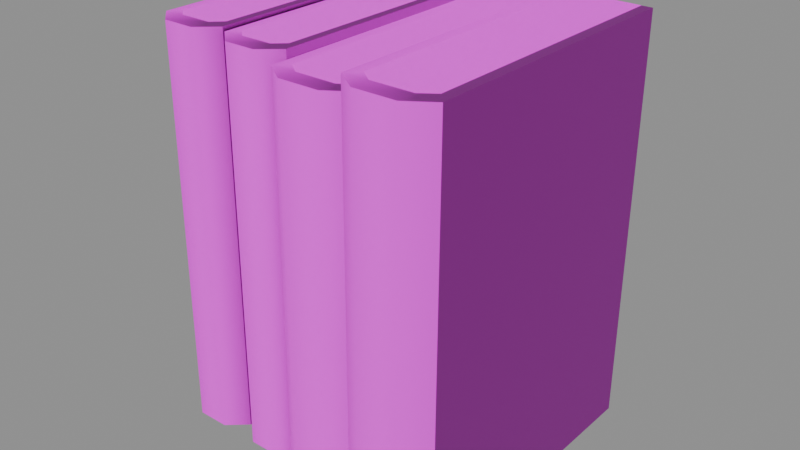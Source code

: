 # Source: book_group_small_2.blend  (saved by Blender 5.1.30; exported with 4.5.12 LTS)
import bpy
from mathutils import Matrix  # noqa: F401  (used for matrix-valued properties, if any)

bpy.ops.wm.read_factory_settings(use_empty=True)
scene = bpy.context.scene
scene.name = 'Scene'

# ---- images (referenced by path relative to the original .blend; pixels are not part of the script)
import os
ASSET_DIR = os.environ.get("B2B_ASSET_DIR", "")  # directory of the original .blend (textures are referenced by path, not embedded)
HERE = os.path.dirname(os.path.abspath(__file__))  # packed textures are extracted next to this script under _unpacked/

def load_image(name, relpath, width, height, colorspace="sRGB"):
    """Load a texture the original file referenced (path relative to the .blend, or extracted next to this script)."""
    p = next((c for c in (os.path.join(HERE, relpath), os.path.join(ASSET_DIR, relpath)) if relpath and os.path.exists(c)), "")
    if p:
        img = bpy.data.images.load(p, check_existing=True)
        img.name = name
    else:  # same state as the original file: an image datablock whose file is absent (Cycles renders it pink)
        img = bpy.data.images.new(name, width, height)
        img.source = "FILE"
        img.filepath = "//" + (relpath or name)
    img.colorspace_settings.name = colorspace
    return img
img_t_trim_props_basecolor_png = load_image('T_Trim_Props_BaseColor.png', 'T_Trim_Props_BaseColor.png', 1024, 1024, 'sRGB')
img_t_trim_props_normal_png = load_image('T_Trim_Props_Normal.png', 'T_Trim_Props_Normal.png', 1024, 1024, 'Non-Color')

# ---- materials (node trees are filled in below, after node groups)
mat_mi_trim_props_vertex = bpy.data.materials.new('MI_Trim_Props_Vertex')
mat_mi_trim_props_vertex.roughness = 0.8727

# ---- material node trees
mat_mi_trim_props_vertex.use_nodes = True; mat_mi_trim_props_vertex.node_tree.nodes.clear()
_N = mat_mi_trim_props_vertex.node_tree.nodes; _L = mat_mi_trim_props_vertex.node_tree.links
n0 = _N.new('ShaderNodeBsdfPrincipled'); n0.name = 'Principled BSDF'; n0.location = (-200, 100)
n0.inputs[2].default_value = 0.8727
n1 = _N.new('ShaderNodeOutputMaterial'); n1.name = 'Material Output'; n1.location = (200, 100)
n2 = _N.new('ShaderNodeNormalMap'); n2.name = 'Normal Map'; n2.location = (-600, -600)
n2.label = 'Normal/Map'
n3 = _N.new('ShaderNodeTexImage'); n3.name = 'Image Texture'; n3.location = (-600, 300)
n3.image = img_t_trim_props_basecolor_png
n4 = _N.new('ShaderNodeTexImage'); n4.name = 'Image Texture.001'; n4.location = (-900, -1200)
n4.image = img_t_trim_props_normal_png
_L.new(n0.outputs[0], n1.inputs[0])
_L.new(n2.outputs[0], n0.inputs[5])
_L.new(n3.outputs[0], n0.inputs[0])
_L.new(n4.outputs[0], n2.inputs[1])
n1.is_active_output = True

# ---- meshes
me_cube_148 = bpy.data.meshes.new('Cube.148')
me_cube_148.from_pydata([(0.1161, -0.08395, 0.2818), (0.06862, -0.08418, 0.282), (0.1152, 0.1058, 0.2816), (0.06772, 0.1055, 0.2818), (0.1225, -0.09273, -0.0007776), (0.05996, -0.09304, -0.000517), (0.06112, -0.09251, 0.282), (0.1236, -0.0922, 0.2818), (0.1227, 0.1058, 0.2816), (0.06017, 0.1055, 0.2818), (0.1215, 0.1053, -0.001135), (0.05902, 0.105, -0.0008744), (0.07694, -0.1047, -0.0005878), (0.1054, -0.1046, -0.0007066), (0.07805, -0.1042, 0.2819), (0.1066, -0.1041, 0.2819), (0.07792, -0.0913, 0.2819), (0.1067, -0.09119, 0.2819), (0.1059, 0.1057, 0.2817), (0.07703, 0.1056, 0.2817), (0.05143, -0.06888, 0.2674), (0.003996, -0.06912, 0.2675), (0.05052, 0.1208, 0.2672), (0.00309, 0.1206, 0.2673), (0.05786, -0.07766, -0.0007776), (-0.004665, -0.07797, -0.000517), (-0.003512, -0.07745, 0.2676), (0.05902, -0.07714, 0.2674), (0.05807, 0.1209, 0.2672), (-0.004458, 0.1205, 0.2674), (0.05692, 0.1203, -0.001135), (-0.005611, 0.12, -0.0008744), (0.01232, -0.08966, -0.0005878), (0.04082, -0.08956, -0.0007066), (0.01342, -0.08911, 0.2675), (0.04202, -0.08901, 0.2675), (0.0133, -0.07623, 0.2675), (0.04207, -0.07613, 0.2674), (0.04123, 0.1208, 0.2672), (0.0124, 0.1206, 0.2673), (-0.009583, -0.05722, 0.2735), (-0.04636, -0.05746, 0.2737), (-0.01029, 0.1325, 0.2733), (-0.04706, 0.1322, 0.2734), (-0.004594, -0.066, -0.0007776), (-0.05307, -0.06631, -0.000517), (-0.05218, -0.06579, 0.2737), (-0.0037, -0.06548, 0.2735), (-0.004434, 0.1325, 0.2733), (-0.05291, 0.1322, 0.2735), (-0.005327, 0.132, -0.001135), (-0.0538, 0.1317, -0.0008744), (-0.03991, -0.07801, -0.0005878), (-0.01781, -0.0779, -0.0007066), (-0.03905, -0.07746, 0.2736), (-0.01688, -0.07735, 0.2736), (-0.03915, -0.06458, 0.2736), (-0.01684, -0.06447, 0.2736), (-0.01749, 0.1324, 0.2734), (-0.03984, 0.1323, 0.2734), (-0.05969, -0.05722, 0.2761), (-0.09646, -0.05746, 0.2762), (-0.06039, 0.1325, 0.2759), (-0.09716, 0.1322, 0.276), (-0.0547, -0.066, -0.0007776), (-0.1032, -0.06631, -0.000517), (-0.1023, -0.06579, 0.2762), (-0.0538, -0.06548, 0.2761), (-0.05454, 0.1325, 0.2759), (-0.103, 0.1322, 0.276), (-0.05543, 0.132, -0.001135), (-0.1039, 0.1317, -0.0008744), (-0.09001, -0.07801, -0.0005878), (-0.06791, -0.0779, -0.0007066), (-0.08915, -0.07746, 0.2762), (-0.06698, -0.07735, 0.2761), (-0.08925, -0.06458, 0.2762), (-0.06694, -0.06447, 0.2761), (-0.0676, 0.1324, 0.2759), (-0.08995, 0.1323, 0.276)], [], [(7, 4, 10, 8), (9, 11, 5, 6), (0, 7, 8, 2), (3, 9, 6, 1), (6, 14, 16, 1), (6, 5, 12, 14), (15, 7, 0, 17), (2, 18, 17, 0), (19, 3, 1, 16), (15, 14, 12, 13), (17, 16, 14, 15), (16, 17, 18, 19), (15, 13, 4, 7), (27, 24, 30, 28), (29, 31, 25, 26), (20, 27, 28, 22), (23, 29, 26, 21), (26, 34, 36, 21), (26, 25, 32, 34), (35, 27, 20, 37), (22, 38, 37, 20), (39, 23, 21, 36), (35, 34, 32, 33), (37, 36, 34, 35), (36, 37, 38, 39), (35, 33, 24, 27), (47, 44, 50, 48), (49, 51, 45, 46), (40, 47, 48, 42), (43, 49, 46, 41), (46, 54, 56, 41), (46, 45, 52, 54), (55, 47, 40, 57), (42, 58, 57, 40), (59, 43, 41, 56), (55, 54, 52, 53), (57, 56, 54, 55), (56, 57, 58, 59), (55, 53, 44, 47), (67, 64, 70, 68), (69, 71, 65, 66), (60, 67, 68, 62), (63, 69, 66, 61), (66, 74, 76, 61), (66, 65, 72, 74), (75, 67, 60, 77), (62, 78, 77, 60), (79, 63, 61, 76), (75, 74, 72, 73), (77, 76, 74, 75), (76, 77, 78, 79), (75, 73, 64, 67)])
me_cube_148.polygons.foreach_set('use_smooth', [True] * 52)
_k = set([(4, 7), (5, 6), (6, 9), (6, 14), (7, 8), (7, 15), (14, 15), (24, 27), (25, 26), (26, 29), (26, 34), (27, 28), (27, 35), (34, 35), (46, 49), (46, 54), (47, 48), (47, 55), (54, 55), (66, 69), (66, 74), (67, 68), (67, 75), (74, 75)])
me_cube_148.attributes.new('sharp_edge', 'BOOLEAN', 'EDGE').data.foreach_set('value', [ (min(e.vertices), max(e.vertices)) in _k for e in me_cube_148.edges])
_uv = me_cube_148.uv_layers.new(name='UVMap')
_uv.uv.foreach_set('vector', [0.2511, 0.8163, 0.2511, 0.5955, 0.3965, 0.5955, 0.3965, 0.8163, 0.3965, 0.8163, 0.3965, 0.5955, 0.2511, 0.5955, 0.2511, 0.8163, 0.6211, 0.5686, 0.6211, 0.5913, 0.9551, 0.5913, 0.9551, 0.5686, 0.149, 0.5686, 0.149, 0.5913, 0.483, 0.5913, 0.483, 0.5686, 0.483, 0.5913, 0.5204, 0.5913, 0.5101, 0.5686, 0.483, 0.5686, 0.2015, 0.5956, 0.2015, 0.8163, 0.2145, 0.8163, 0.2145, 0.5956, 0.5835, 0.5913, 0.6211, 0.5913, 0.6211, 0.5686, 0.5938, 0.5686, 0.29, 0.9122, 0.29, 0.9296, 0.6043, 0.9297, 0.6043, 0.9122, 0.29, 0.9834, 0.29, 1.001, 0.6043, 1.001, 0.6043, 0.9834, 0.2363, 0.5956, 0.2145, 0.5956, 0.2145, 0.8163, 0.2362, 0.8163, 0.5938, 0.5686, 0.5101, 0.5686, 0.5204, 0.5913, 0.5835, 0.5913, 0.6043, 0.9834, 0.6043, 0.9297, 0.29, 0.9296, 0.29, 0.9834, 0.2363, 0.5956, 0.2362, 0.8163, 0.2492, 0.8163, 0.2492, 0.5956, 0.8475, 0.8163, 0.8475, 0.5955, 0.9929, 0.5955, 0.9929, 0.8163, 0.9929, 0.8163, 0.9929, 0.5955, 0.8475, 0.5955, 0.8475, 0.8163, 0.6211, 0.5686, 0.6211, 0.5913, 0.9551, 0.5913, 0.9551, 0.5686, 0.149, 0.5686, 0.149, 0.5913, 0.483, 0.5913, 0.483, 0.5686, 0.483, 0.5913, 0.5204, 0.5913, 0.5101, 0.5686, 0.483, 0.5686, 0.7979, 0.5956, 0.7979, 0.8163, 0.8109, 0.8163, 0.8109, 0.5956, 0.5835, 0.5913, 0.6211, 0.5913, 0.6211, 0.5686, 0.5938, 0.5686, 0.29, 0.9122, 0.29, 0.9296, 0.6043, 0.9297, 0.6043, 0.9122, 0.29, 0.9834, 0.29, 1.001, 0.6043, 1.001, 0.6043, 0.9834, 0.8327, 0.5956, 0.8109, 0.5956, 0.8109, 0.8163, 0.8327, 0.8163, 0.5938, 0.5686, 0.5101, 0.5686, 0.5204, 0.5913, 0.5835, 0.5913, 0.6043, 0.9834, 0.6043, 0.9297, 0.29, 0.9296, 0.29, 0.9834, 0.8327, 0.5956, 0.8327, 0.8163, 0.8457, 0.8163, 0.8457, 0.5956, 0.2511, 0.8163, 0.2511, 0.5955, 0.3965, 0.5955, 0.3965, 0.8163, 0.3965, 0.8163, 0.3965, 0.5955, 0.2511, 0.5955, 0.2511, 0.8163, 0.6211, 0.5686, 0.6211, 0.5913, 0.9551, 0.5913, 0.9551, 0.5686, 0.149, 0.5686, 0.149, 0.5913, 0.483, 0.5913, 0.483, 0.5686, 0.483, 0.5913, 0.5204, 0.5913, 0.5101, 0.5686, 0.483, 0.5686, 0.2015, 0.5956, 0.2015, 0.8163, 0.2145, 0.8163, 0.2145, 0.5956, 0.5835, 0.5913, 0.6211, 0.5913, 0.6211, 0.5686, 0.5938, 0.5686, 0.29, 0.9122, 0.29, 0.9296, 0.6043, 0.9297, 0.6043, 0.9122, 0.29, 0.9834, 0.29, 1.001, 0.6043, 1.001, 0.6043, 0.9834, 0.2363, 0.5956, 0.2145, 0.5956, 0.2145, 0.8163, 0.2362, 0.8163, 0.5938, 0.5686, 0.5101, 0.5686, 0.5204, 0.5913, 0.5835, 0.5913, 0.6043, 0.9834, 0.6043, 0.9297, 0.29, 0.9296, 0.29, 0.9834, 0.2363, 0.5956, 0.2362, 0.8163, 0.2492, 0.8163, 0.2492, 0.5956, 0.8475, 0.8163, 0.8475, 0.5955, 0.9929, 0.5955, 0.9929, 0.8163, 0.9929, 0.8163, 0.9929, 0.5955, 0.8475, 0.5955, 0.8475, 0.8163, 0.6211, 0.5686, 0.6211, 0.5913, 0.9551, 0.5913, 0.9551, 0.5686, 0.149, 0.5686, 0.149, 0.5913, 0.483, 0.5913, 0.483, 0.5686, 0.483, 0.5913, 0.5204, 0.5913, 0.5101, 0.5686, 0.483, 0.5686, 0.7979, 0.5956, 0.7979, 0.8163, 0.8109, 0.8163, 0.8109, 0.5956, 0.5835, 0.5913, 0.6211, 0.5913, 0.6211, 0.5686, 0.5938, 0.5686, 0.29, 0.9122, 0.29, 0.9296, 0.6043, 0.9297, 0.6043, 0.9122, 0.29, 0.9834, 0.29, 1.001, 0.6043, 1.001, 0.6043, 0.9834, 0.8327, 0.5956, 0.8109, 0.5956, 0.8109, 0.8163, 0.8327, 0.8163, 0.5938, 0.5686, 0.5101, 0.5686, 0.5204, 0.5913, 0.5835, 0.5913, 0.6043, 0.9834, 0.6043, 0.9297, 0.29, 0.9296, 0.29, 0.9834, 0.8327, 0.5956, 0.8327, 0.8163, 0.8457, 0.8163, 0.8457, 0.5956])
_ca = me_cube_148.color_attributes.new('Attribute', 'BYTE_COLOR', 'CORNER')
_ca.data.foreach_set('color', [0.02122, 0.04092, 0.07421, 1.0, 0.02122, 0.04092, 0.07421, 1.0, 0.02122, 0.04092, 0.07421, 1.0, 0.02122, 0.04092, 0.07421, 1.0, 0.02122, 0.04092, 0.07421, 1.0, 0.02122, 0.04092, 0.07421, 1.0, 0.02122, 0.04092, 0.07421, 1.0, 0.02122, 0.04092, 0.07421, 1.0, 0.02122, 0.04092, 0.07421, 1.0, 0.02122, 0.04092, 0.07421, 1.0, 0.02122, 0.04092, 0.07421, 1.0, 0.02122, 0.04092, 0.07421, 1.0, 0.02122, 0.04092, 0.07421, 1.0, 0.02122, 0.04092, 0.07421, 1.0, 0.02122, 0.04092, 0.07421, 1.0, 0.02122, 0.04092, 0.07421, 1.0, 0.02122, 0.04092, 0.07421, 1.0, 0.02122, 0.04092, 0.07421, 1.0, 0.02122, 0.04092, 0.07421, 1.0, 0.02122, 0.04092, 0.07421, 1.0, 0.02122, 0.04092, 0.07421, 1.0, 0.02122, 0.04092, 0.07421, 1.0, 0.02122, 0.04092, 0.07421, 1.0, 0.02122, 0.04092, 0.07421, 1.0, 0.02122, 0.04092, 0.07421, 1.0, 0.02122, 0.04092, 0.07421, 1.0, 0.02122, 0.04092, 0.07421, 1.0, 0.02122, 0.04092, 0.07421, 1.0, 0.1356, 0.117, 0.05613, 1.0, 0.1356, 0.117, 0.05613, 1.0, 0.1356, 0.117, 0.05613, 1.0, 0.1356, 0.117, 0.05613, 1.0, 0.1356, 0.117, 0.05613, 1.0, 0.1356, 0.117, 0.05613, 1.0, 0.1356, 0.117, 0.05613, 1.0, 0.1356, 0.117, 0.05613, 1.0, 0.02122, 0.04092, 0.07421, 1.0, 0.02122, 0.04092, 0.07421, 1.0, 0.02122, 0.04092, 0.07421, 1.0, 0.02122, 0.04092, 0.07421, 1.0, 0.02122, 0.04092, 0.07421, 1.0, 0.02122, 0.04092, 0.07421, 1.0, 0.02122, 0.04092, 0.07421, 1.0, 0.02122, 0.04092, 0.07421, 1.0, 0.1356, 0.117, 0.05613, 1.0, 0.1356, 0.117, 0.05613, 1.0, 0.1356, 0.117, 0.05613, 1.0, 0.1356, 0.117, 0.05613, 1.0, 0.02122, 0.04092, 0.07421, 1.0, 0.02122, 0.04092, 0.07421, 1.0, 0.02122, 0.04092, 0.07421, 1.0, 0.02122, 0.04092, 0.07421, 1.0, 0.107, 0.117, 0.004777, 1.0, 0.107, 0.117, 0.004777, 1.0, 0.107, 0.117, 0.004777, 1.0, 0.107, 0.117, 0.004777, 1.0, 0.107, 0.117, 0.004777, 1.0, 0.107, 0.117, 0.004777, 1.0, 0.107, 0.117, 0.004777, 1.0, 0.107, 0.117, 0.004777, 1.0, 0.107, 0.117, 0.004777, 1.0, 0.107, 0.117, 0.004777, 1.0, 0.107, 0.117, 0.004777, 1.0, 0.107, 0.117, 0.004777, 1.0, 0.107, 0.117, 0.004777, 1.0, 0.107, 0.117, 0.004777, 1.0, 0.107, 0.117, 0.004777, 1.0, 0.107, 0.117, 0.004777, 1.0, 0.107, 0.117, 0.004777, 1.0, 0.107, 0.117, 0.004777, 1.0, 0.107, 0.117, 0.004777, 1.0, 0.107, 0.117, 0.004777, 1.0, 0.107, 0.117, 0.004777, 1.0, 0.107, 0.117, 0.004777, 1.0, 0.107, 0.117, 0.004777, 1.0, 0.107, 0.117, 0.004777, 1.0, 0.107, 0.117, 0.004777, 1.0, 0.107, 0.117, 0.004777, 1.0, 0.107, 0.117, 0.004777, 1.0, 0.107, 0.117, 0.004777, 1.0, 0.1356, 0.117, 0.05613, 1.0, 0.1356, 0.117, 0.05613, 1.0, 0.1356, 0.117, 0.05613, 1.0, 0.1356, 0.117, 0.05613, 1.0, 0.1356, 0.117, 0.05613, 1.0, 0.1356, 0.117, 0.05613, 1.0, 0.1356, 0.117, 0.05613, 1.0, 0.1356, 0.117, 0.05613, 1.0, 0.107, 0.117, 0.004777, 1.0, 0.107, 0.117, 0.004777, 1.0, 0.107, 0.117, 0.004777, 1.0, 0.107, 0.117, 0.004777, 1.0, 0.107, 0.117, 0.004777, 1.0, 0.107, 0.117, 0.004777, 1.0, 0.107, 0.117, 0.004777, 1.0, 0.107, 0.117, 0.004777, 1.0, 0.1356, 0.117, 0.05613, 1.0, 0.1356, 0.117, 0.05613, 1.0, 0.1356, 0.117, 0.05613, 1.0, 0.1356, 0.117, 0.05613, 1.0, 0.107, 0.117, 0.004777, 1.0, 0.107, 0.117, 0.004777, 1.0, 0.107, 0.117, 0.004777, 1.0, 0.107, 0.117, 0.004777, 1.0, 0.1651, 0.03071, 0.006512, 1.0, 0.1651, 0.03071, 0.006512, 1.0, 0.1651, 0.03071, 0.006512, 1.0, 0.1651, 0.03071, 0.006512, 1.0, 0.1651, 0.03071, 0.006512, 1.0, 0.1651, 0.03071, 0.006512, 1.0, 0.1651, 0.03071, 0.006512, 1.0, 0.1651, 0.03071, 0.006512, 1.0, 0.1651, 0.03071, 0.006512, 1.0, 0.1651, 0.03071, 0.006512, 1.0, 0.1651, 0.03071, 0.006512, 1.0, 0.1651, 0.03071, 0.006512, 1.0, 0.1651, 0.03071, 0.006512, 1.0, 0.1651, 0.03071, 0.006512, 1.0, 0.1651, 0.03071, 0.006512, 1.0, 0.1651, 0.03071, 0.006512, 1.0, 0.1651, 0.03071, 0.006512, 1.0, 0.1651, 0.03071, 0.006512, 1.0, 0.1651, 0.03071, 0.006512, 1.0, 0.1651, 0.03071, 0.006512, 1.0, 0.1651, 0.03071, 0.006512, 1.0, 0.1651, 0.03071, 0.006512, 1.0, 0.1651, 0.03071, 0.006512, 1.0, 0.1651, 0.03071, 0.006512, 1.0, 0.1651, 0.03071, 0.006512, 1.0, 0.1651, 0.03071, 0.006512, 1.0, 0.1651, 0.03071, 0.006512, 1.0, 0.1651, 0.03071, 0.006512, 1.0, 0.1356, 0.117, 0.05613, 1.0, 0.1356, 0.117, 0.05613, 1.0, 0.1356, 0.117, 0.05613, 1.0, 0.1356, 0.117, 0.05613, 1.0, 0.1356, 0.117, 0.05613, 1.0, 0.1356, 0.117, 0.05613, 1.0, 0.1356, 0.117, 0.05613, 1.0, 0.1356, 0.117, 0.05613, 1.0, 0.1651, 0.03071, 0.006512, 1.0, 0.1651, 0.03071, 0.006512, 1.0, 0.1651, 0.03071, 0.006512, 1.0, 0.1651, 0.03071, 0.006512, 1.0, 0.1651, 0.03071, 0.006512, 1.0, 0.1651, 0.03071, 0.006512, 1.0, 0.1651, 0.03071, 0.006512, 1.0, 0.1651, 0.03071, 0.006512, 1.0, 0.1356, 0.117, 0.05613, 1.0, 0.1356, 0.117, 0.05613, 1.0, 0.1356, 0.117, 0.05613, 1.0, 0.1356, 0.117, 0.05613, 1.0, 0.1651, 0.03071, 0.006512, 1.0, 0.1651, 0.03071, 0.006512, 1.0, 0.1651, 0.03071, 0.006512, 1.0, 0.1651, 0.03071, 0.006512, 1.0, 0.02122, 0.04092, 0.07421, 1.0, 0.02122, 0.04092, 0.07421, 1.0, 0.02122, 0.04092, 0.07421, 1.0, 0.02122, 0.04092, 0.07421, 1.0, 0.02122, 0.04092, 0.07421, 1.0, 0.02122, 0.04092, 0.07421, 1.0, 0.02122, 0.04092, 0.07421, 1.0, 0.02122, 0.04092, 0.07421, 1.0, 0.02122, 0.04092, 0.07421, 1.0, 0.02122, 0.04092, 0.07421, 1.0, 0.02122, 0.04092, 0.07421, 1.0, 0.02122, 0.04092, 0.07421, 1.0, 0.02122, 0.04092, 0.07421, 1.0, 0.02122, 0.04092, 0.07421, 1.0, 0.02122, 0.04092, 0.07421, 1.0, 0.02122, 0.04092, 0.07421, 1.0, 0.02122, 0.04092, 0.07421, 1.0, 0.02122, 0.04092, 0.07421, 1.0, 0.02122, 0.04092, 0.07421, 1.0, 0.02122, 0.04092, 0.07421, 1.0, 0.02122, 0.04092, 0.07421, 1.0, 0.02122, 0.04092, 0.07421, 1.0, 0.02122, 0.04092, 0.07421, 1.0, 0.02122, 0.04092, 0.07421, 1.0, 0.02122, 0.04092, 0.07421, 1.0, 0.02122, 0.04092, 0.07421, 1.0, 0.02122, 0.04092, 0.07421, 1.0, 0.02122, 0.04092, 0.07421, 1.0, 0.08228, 0.0319, 0.0331, 1.0, 0.08228, 0.0319, 0.0331, 1.0, 0.08228, 0.0319, 0.0331, 1.0, 0.08228, 0.0319, 0.0331, 1.0, 0.08228, 0.0319, 0.0331, 1.0, 0.08228, 0.0319, 0.0331, 1.0, 0.08228, 0.0319, 0.0331, 1.0, 0.08228, 0.0319, 0.0331, 1.0, 0.02122, 0.04092, 0.07421, 1.0, 0.02122, 0.04092, 0.07421, 1.0, 0.02122, 0.04092, 0.07421, 1.0, 0.02122, 0.04092, 0.07421, 1.0, 0.02122, 0.04092, 0.07421, 1.0, 0.02122, 0.04092, 0.07421, 1.0, 0.02122, 0.04092, 0.07421, 1.0, 0.02122, 0.04092, 0.07421, 1.0, 0.08228, 0.0319, 0.0331, 1.0, 0.08228, 0.0319, 0.0331, 1.0, 0.08228, 0.0319, 0.0331, 1.0, 0.08228, 0.0319, 0.0331, 1.0, 0.02122, 0.04092, 0.07421, 1.0, 0.02122, 0.04092, 0.07421, 1.0, 0.02122, 0.04092, 0.07421, 1.0, 0.02122, 0.04092, 0.07421, 1.0])
me_cube_148.materials.append(mat_mi_trim_props_vertex)
me_cube_148.update()
me_cube_148.normals_split_custom_set([tuple(v) for v in zip(*[iter([1.0, 0.004771, -0.004087, 1.0, 0.004771, -0.004087, 1.0, 0.004771, -0.004087, 1.0, 0.004771, -0.004087, -1.0, -0.004771, 0.004088, -1.0, -0.004771, 0.004088, -1.0, -0.004771, 0.004088, -1.0, -0.004771, 0.004088, 0.002193, 0.0009668, 1.0, 0.002145, 0.0008127, 1.0, 0.002467, 0.001082, 1.0, 0.002261, 0.001071, 1.0, 0.002669, 0.001073, 1.0, 0.002462, 0.001082, 1.0, 0.002786, 0.0008127, 1.0, 0.002738, 0.0009685, 1.0, 0.002786, 0.0008127, 1.0, 0.002651, 0.0006878, 1.0, 0.002699, 0.0008285, 1.0, 0.002738, 0.0009685, 1.0, -0.5672, -0.8235, 0.003835, -0.5672, -0.8235, 0.003835, -0.2951, -0.9555, 0.003021, -0.2951, -0.9555, 0.003021, 0.002284, 0.0006877, 1.0, 0.002145, 0.0008127, 1.0, 0.002193, 0.0009668, 1.0, 0.002234, 0.0008279, 1.0, 0.002261, 0.001071, 1.0, 0.00226, 0.001051, 1.0, 0.002234, 0.0008279, 1.0, 0.002193, 0.0009668, 1.0, 0.002671, 0.001053, 1.0, 0.002669, 0.001073, 1.0, 0.002738, 0.0009685, 1.0, 0.002699, 0.0008285, 1.0, 0.3023, -0.9532, 0.0005791, -0.2951, -0.9555, 0.003021, -0.2951, -0.9555, 0.003021, 0.3017, -0.9534, 0.0005817, 0.002234, 0.0008279, 1.0, 0.002699, 0.0008285, 1.0, 0.002651, 0.0006878, 1.0, 0.002284, 0.0006877, 1.0, 0.002699, 0.0008285, 1.0, 0.002234, 0.0008279, 1.0, 0.00226, 0.001051, 1.0, 0.002671, 0.001053, 1.0, 0.3023, -0.9532, 0.0005791, 0.3017, -0.9534, 0.0005817, 0.5725, -0.8199, -0.0008222, 0.5725, -0.8199, -0.0008222, 1.0, 0.004771, -0.004306, 1.0, 0.004771, -0.004306, 1.0, 0.004771, -0.004306, 1.0, 0.004771, -0.004306, -1.0, -0.004771, 0.004308, -1.0, -0.004771, 0.004308, -1.0, -0.004771, 0.004308, -1.0, -0.004771, 0.004308, 0.00219, 0.0009669, 1.0, 0.002143, 0.0008132, 1.0, 0.002461, 0.001082, 1.0, 0.002258, 0.001071, 1.0, 0.002669, 0.001073, 1.0, 0.00246, 0.001082, 1.0, 0.002787, 0.0008127, 1.0, 0.002738, 0.0009685, 1.0, 0.002787, 0.0008127, 1.0, 0.002652, 0.0006871, 1.0, 0.0027, 0.0008282, 1.0, 0.002738, 0.0009685, 1.0, -0.5672, -0.8235, 0.004041, -0.5672, -0.8235, 0.004041, -0.2951, -0.9554, 0.003183, -0.2951, -0.9555, 0.003183, 0.002284, 0.0006873, 1.0, 0.002143, 0.0008132, 1.0, 0.00219, 0.0009669, 1.0, 0.002234, 0.0008279, 1.0, 0.002258, 0.001071, 1.0, 0.00226, 0.001051, 1.0, 0.002234, 0.0008279, 1.0, 0.00219, 0.0009669, 1.0, 0.002672, 0.001053, 1.0, 0.002669, 0.001073, 1.0, 0.002738, 0.0009685, 1.0, 0.0027, 0.0008282, 1.0, 0.3023, -0.9532, 0.0006101, -0.2951, -0.9555, 0.003183, -0.2951, -0.9554, 0.003183, 0.3017, -0.9534, 0.0006132, 0.002234, 0.0008279, 1.0, 0.0027, 0.0008282, 1.0, 0.002652, 0.0006871, 1.0, 0.002284, 0.0006873, 1.0, 0.0027, 0.0008282, 1.0, 0.002234, 0.0008279, 1.0, 0.00226, 0.001051, 1.0, 0.002672, 0.001053, 1.0, 0.3023, -0.9532, 0.0006101, 0.3017, -0.9534, 0.0006132, 0.5725, -0.8199, -0.0008664, 0.5725, -0.8199, -0.0008664, 0.9145, -0.4047, -0.002209, 0.9143, -0.4049, -0.002209, 1.0, 0.003699, -0.003264, 1.0, 0.003699, -0.003264, -1.0, -0.003699, 0.003266, -1.0, -0.003699, 0.003266, -0.9113, -0.4118, 0.003753, -0.9115, -0.4112, 0.003753, 0.002841, 0.0009825, 1.0, 0.002723, 0.0007833, 1.0, 0.00318, 0.001082, 1.0, 0.002915, 0.001071, 1.0, 0.003444, 0.001073, 1.0, 0.003175, 0.001082, 1.0, 0.003641, 0.0007844, 1.0, 0.003518, 0.0009846, 1.0, 0.003641, 0.0007844, 1.0, 0.003402, 0.0006882, 1.0, 0.003485, 0.0008209, 1.0, 0.003518, 0.0009846, 1.0, -0.9115, -0.4112, 0.003753, -0.9113, -0.4118, 0.003753, -0.3524, -0.9358, 0.002984, -0.3532, -0.9355, 0.002986, 0.002967, 0.0006876, 1.0, 0.002723, 0.0007833, 1.0, 0.002841, 0.0009825, 1.0, 0.00288, 0.00082, 1.0, 0.002915, 0.001071, 1.0, 0.002914, 0.001051, 1.0, 0.00288, 0.00082, 1.0, 0.002841, 0.0009825, 1.0, 0.003446, 0.001053, 1.0, 0.003444, 0.001073, 1.0, 0.003518, 0.0009846, 1.0, 0.003485, 0.0008209, 1.0, 0.3609, -0.9326, 0.0006533, -0.3532, -0.9355, 0.002986, -0.3524, -0.9358, 0.002984, 0.3609, -0.9326, 0.0006531, 0.00288, 0.00082, 1.0, 0.003485, 0.0008209, 1.0, 0.003402, 0.0006882, 1.0, 0.002967, 0.0006876, 1.0, 0.003485, 0.0008209, 1.0, 0.00288, 0.00082, 1.0, 0.002914, 0.001051, 1.0, 0.003446, 0.001053, 1.0, 0.3609, -0.9326, 0.0006533, 0.3609, -0.9326, 0.0006531, 0.9143, -0.4049, -0.002209, 0.9145, -0.4047, -0.002209, 0.9144, -0.4047, -0.002189, 0.9143, -0.4049, -0.002188, 1.0, 0.003699, -0.003234, 1.0, 0.003699, -0.003234, -1.0, -0.003699, 0.003236, -1.0, -0.003699, 0.003236, -0.9113, -0.4118, 0.003718, -0.9115, -0.4112, 0.003718, 0.002841, 0.0009825, 1.0, 0.002722, 0.0007833, 1.0, 0.003178, 0.001082, 1.0, 0.002915, 0.001071, 1.0, 0.003442, 0.001073, 1.0, 0.003177, 0.001082, 1.0, 0.00364, 0.0007844, 1.0, 0.003516, 0.0009846, 1.0, 0.00364, 0.0007844, 1.0, 0.0034, 0.0006882, 1.0, 0.003483, 0.0008209, 1.0, 0.003516, 0.0009846, 1.0, -0.9115, -0.4112, 0.003718, -0.9113, -0.4118, 0.003718, -0.3524, -0.9358, 0.002957, -0.3532, -0.9355, 0.002959, 0.002966, 0.0006876, 1.0, 0.002722, 0.0007833, 1.0, 0.002841, 0.0009825, 1.0, 0.002881, 0.00082, 1.0, 0.002915, 0.001071, 1.0, 0.002916, 0.001051, 1.0, 0.002881, 0.00082, 1.0, 0.002841, 0.0009825, 1.0, 0.003444, 0.001053, 1.0, 0.003442, 0.001073, 1.0, 0.003516, 0.0009846, 1.0, 0.003483, 0.0008209, 1.0, 0.3609, -0.9326, 0.0006474, -0.3532, -0.9355, 0.002959, -0.3524, -0.9358, 0.002957, 0.3609, -0.9326, 0.0006471, 0.002881, 0.00082, 1.0, 0.003483, 0.0008209, 1.0, 0.0034, 0.0006882, 1.0, 0.002966, 0.0006876, 1.0, 0.003483, 0.0008209, 1.0, 0.002881, 0.00082, 1.0, 0.002916, 0.001051, 1.0, 0.003444, 0.001053, 1.0, 0.3609, -0.9326, 0.0006474, 0.3609, -0.9326, 0.0006471, 0.9143, -0.4049, -0.002188, 0.9144, -0.4047, -0.002189])] * 3)])

# ---- objects
ob_bookgroup_small_2 = bpy.data.objects.new('BookGroup_Small_2', me_cube_148)
ob_book_group_small_2 = bpy.data.objects.new('book_group_small_2', None)

# ---- transforms, parenting, visibility, modifiers, constraints
ob_bookgroup_small_2.parent = ob_book_group_small_2
ob_bookgroup_small_2.location = (0.0, 0.0, 0.0)
ob_bookgroup_small_2.rotation_euler = (-1.629e-07, 0.0, 0.0)
ob_bookgroup_small_2.color = (0.8, 0.8, 0.8, 1.0)
ob_book_group_small_2.location = (0.0, 0.0, 0.0)
ob_book_group_small_2.empty_display_size = 0.5

# ---- collection membership
scene.collection.objects.link(ob_bookgroup_small_2)
scene.collection.objects.link(ob_book_group_small_2)

# ---- scene / render settings (as saved in the file)
scene.frame_start = 1; scene.frame_end = 250; scene.frame_set(1)
scene.render.engine = 'BLENDER_EEVEE_NEXT'
scene.render.bake_bias = 0.0
scene.render.bake_samples = 0
scene.cycles.sampling_pattern = 'TABULATED_SOBOL'
scene.eevee.use_volume_custom_range = False
bpy.context.view_layer.update()

# ---- added for rendering (the .blend has no active camera and no usable light): camera, sun + grey world if the file has none
cam_auto = bpy.data.cameras.new('AutoCamera')
cam_auto.lens = 50.0
cam_auto.sensor_width = 36.0
cam_auto.clip_end = 1000.0
ob_auto_camera = bpy.data.objects.new('AutoCamera', cam_auto)
scene.collection.objects.link(ob_auto_camera)
ob_auto_camera.location = (0.411271, -0.467792, 0.461546)
ob_auto_camera.rotation_euler = (1.09748, -7.21219e-08, 0.694738)
scene.camera = ob_auto_camera
light_auto_sun = bpy.data.lights.new('AutoSun', 'SUN')
light_auto_sun.energy = 3.0
light_auto_sun.angle = 0.0523599
ob_auto_sun = bpy.data.objects.new('AutoSun', light_auto_sun)
scene.collection.objects.link(ob_auto_sun)
ob_auto_sun.rotation_euler = (0.872665, 0.174533, 0.523599)
if scene.world is None:
    world_auto = bpy.data.worlds.new('AutoWorld')
    world_auto.color = (0.3, 0.3, 0.3)
    scene.world = world_auto
bpy.context.view_layer.update()
